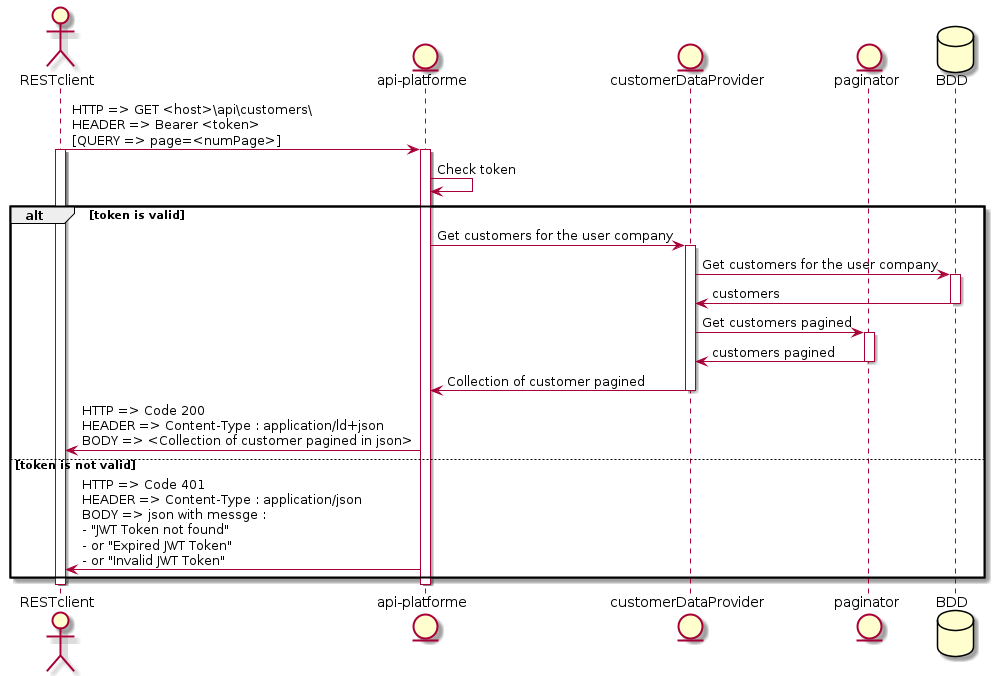

The diagram above was rendered by PlantUML. Its source (embedded in the PNG):
@startuml
    actor RESTclient
    entity "api-platforme"
    entity customerDataProvider
    entity paginator
    database BDD
    
    RESTclient -> "api-platforme" : HTTP => GET <host>\api\customers\ \nHEADER => Bearer <token> \n[QUERY => page=<numPage>]
    activate "api-platforme"
    activate RESTclient
    "api-platforme" -> "api-platforme" : Check token
    
    alt token is valid 
        "api-platforme" -> customerDataProvider : Get customers for the user company
        activate customerDataProvider
        customerDataProvider -> BDD : Get customers for the user company
        activate BDD
        BDD -> customerDataProvider : customers
        deactivate BDD
        customerDataProvider -> paginator : Get customers pagined
        activate paginator
        paginator -> customerDataProvider : customers pagined
        deactivate paginator
        customerDataProvider -> "api-platforme" : Collection of customer pagined
        deactivate customerDataProvider
        "api-platforme" -> RESTclient : HTTP => Code 200 \nHEADER => Content-Type : application/ld+json \nBODY => <Collection of customer pagined in json> 
    else token is not valid
        "api-platforme" -> RESTclient : HTTP => Code 401 \nHEADER => Content-Type : application/json \nBODY => json with messge : \n- "JWT Token not found" \n- or "Expired JWT Token"\n- or "Invalid JWT Token"
    end
    deactivate "api-platforme"
    deactivate RESTclient
@enduml